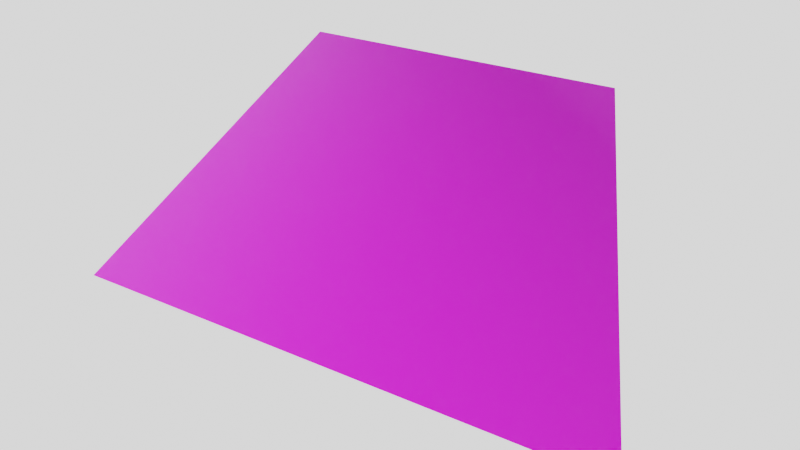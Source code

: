 # Source: super_texture.blend  (saved by Blender 2.80.75; exported with 4.5.12 LTS)
import bpy
from mathutils import Matrix  # noqa: F401  (used for matrix-valued properties, if any)

bpy.ops.wm.read_factory_settings(use_empty=True)
scene = bpy.context.scene
scene.name = 'Scene'

# ---- collections
col_collection = bpy.data.collections.new('Collection'); scene.collection.children.link(col_collection)

# ---- images (referenced by path relative to the original .blend; pixels are not part of the script)
import os
ASSET_DIR = os.environ.get("B2B_ASSET_DIR", "")  # directory of the original .blend (textures are referenced by path, not embedded)
HERE = os.path.dirname(os.path.abspath(__file__))  # packed textures are extracted next to this script under _unpacked/

def load_image(name, relpath, width, height, colorspace="sRGB"):
    """Load a texture the original file referenced (path relative to the .blend, or extracted next to this script)."""
    p = next((c for c in (os.path.join(HERE, relpath), os.path.join(ASSET_DIR, relpath)) if relpath and os.path.exists(c)), "")
    if p:
        img = bpy.data.images.load(p, check_existing=True)
        img.name = name
    else:  # same state as the original file: an image datablock whose file is absent (Cycles renders it pink)
        img = bpy.data.images.new(name, width, height)
        img.source = "FILE"
        img.filepath = "//" + (relpath or name)
    img.colorspace_settings.name = colorspace
    return img
img_supertexture_spec_jpg = load_image('supertexture_spec.jpg', 'textures/supertexture_spec.jpg', 1024, 1024, 'Non-Color')
img_supertexture_roug_jpg = load_image('supertexture_roug.jpg', 'textures/supertexture_roug.jpg', 1024, 1024, 'Non-Color')
img_supertexture_diffuse_jpg = load_image('supertexture_diffuse.jpg', 'textures/supertexture_diffuse.jpg', 1024, 1024, 'sRGB')
img_supertexture_nm_jpg = load_image('supertexture_nm.jpg', 'textures/supertexture_nm.jpg', 1024, 1024, 'sRGB')

# ---- materials (node trees are filled in below, after node groups)
mat_material_001 = bpy.data.materials.new('Material.001')
mat_material_001.use_transparent_shadow = False

# ---- node groups
ng_armory_pbr = bpy.data.node_groups.new('Armory PBR', 'ShaderNodeTree')
_s = ng_armory_pbr.interface.new_socket(name='Surface', in_out='OUTPUT', socket_type='NodeSocketShader')
_s = ng_armory_pbr.interface.new_socket(name='Displacement', in_out='OUTPUT', socket_type='NodeSocketFloat')
_s = ng_armory_pbr.interface.new_socket(name='Base Color', in_out='INPUT', socket_type='NodeSocketColor')
_s.default_value = (0.8, 0.8, 0.8, 1.0)
_s = ng_armory_pbr.interface.new_socket(name='Opacity', in_out='INPUT', socket_type='NodeSocketFloat')
_s.default_value = 1.0
_s.min_value = 0.0
_s.max_value = 1.0
_s = ng_armory_pbr.interface.new_socket(name='Occlusion', in_out='INPUT', socket_type='NodeSocketFloat')
_s.default_value = 1.0
_s.min_value = 0.0
_s.max_value = 1.0
_s = ng_armory_pbr.interface.new_socket(name='Roughness', in_out='INPUT', socket_type='NodeSocketFloat')
_s.default_value = 0.1
_s.min_value = 0.0
_s.max_value = 1.0
_s = ng_armory_pbr.interface.new_socket(name='Metallic', in_out='INPUT', socket_type='NodeSocketFloat')
_s.min_value = 0.0
_s.max_value = 1.0
_s = ng_armory_pbr.interface.new_socket(name='Normal Map', in_out='INPUT', socket_type='NodeSocketColor')
_s.default_value = (0.5, 0.5, 1.0, 1.0)
_s = ng_armory_pbr.interface.new_socket(name='Emission', in_out='INPUT', socket_type='NodeSocketFloat')
_s.min_value = 0.0
_s.max_value = 100.0
_s = ng_armory_pbr.interface.new_socket(name='Height', in_out='INPUT', socket_type='NodeSocketFloat')
_s.min_value = 0.0
_s.max_value = 1.0
_s = ng_armory_pbr.interface.new_socket(name='Subsurface', in_out='INPUT', socket_type='NodeSocketFloat')
_s.min_value = 0.0
_s.max_value = 1.0
_N = ng_armory_pbr.nodes; _L = ng_armory_pbr.links
n0 = _N.new('ShaderNodeMix'); n0.name = 'Mix'; n0.location = (-970, 21)
n0.data_type = 'RGBA'
n0.blend_type = 'MULTIPLY'
n0.inputs[0].default_value = 1.0
n1 = _N.new('NodeGroupInput'); n1.name = 'Group Input'; n1.location = (-1317, -92)
n1.width = 152
n2 = _N.new('ShaderNodeMixShader'); n2.name = 'Mix Shader'; n2.location = (-438, -318)
n3 = _N.new('ShaderNodeEmission'); n3.name = 'Emission'; n3.location = (-721, -589)
n4 = _N.new('ShaderNodeBsdfPrincipled'); n4.name = 'Principled BSDF'; n4.location = (-744, -47)
n4.width = 185
n4.subsurface_method = 'BURLEY'
n4.inputs[3].default_value = 1.45
n4.inputs[8].default_value = 1.0
n4.inputs[9].default_value = (1.0, 1.0, 1.0)
n4.inputs[27].default_value = (0.0, 0.0, 0.0, 1.0)
n4.inputs[28].default_value = 1.0
n5 = _N.new('ShaderNodeNormalMap'); n5.name = 'Normal Map'; n5.location = (-1079, -425)
n6 = _N.new('NodeGroupOutput'); n6.name = 'Group Output'; n6.location = (-21, -242)
n6.width = 158
n7 = _N.new('ShaderNodeMixShader'); n7.name = 'Mix Shader.001'; n7.location = (-255, -71)
n8 = _N.new('ShaderNodeBsdfTransparent'); n8.name = 'Transparent BSDF'; n8.location = (-444, -142)
n9 = _N.new('ShaderNodeMix'); n9.name = 'Mix.001'; n9.location = (-914, -167)
n9.data_type = 'RGBA'
n9.inputs[7].default_value = (0.7, 0.1, 0.1, 1.0)
_L.new(n1.outputs[3], n4.inputs[2])
_L.new(n1.outputs[4], n4.inputs[1])
_L.new(n1.outputs[7], n6.inputs[1])
_L.new(n1.outputs[2], n0.inputs[7])
_L.new(n1.outputs[0], n0.inputs[6])
_L.new(n1.outputs[6], n2.inputs[0])
_L.new(n1.outputs[0], n3.inputs[0])
_L.new(n3.outputs[0], n2.inputs[2])
_L.new(n4.outputs[0], n2.inputs[1])
_L.new(n1.outputs[5], n5.inputs[1])
_L.new(n5.outputs[0], n4.inputs[5])
_L.new(n1.outputs[1], n7.inputs[0])
_L.new(n8.outputs[0], n7.inputs[1])
_L.new(n2.outputs[0], n7.inputs[2])
_L.new(n7.outputs[0], n6.inputs[0])
_L.new(n0.outputs[2], n9.inputs[6])
_L.new(n1.outputs[8], n9.inputs[0])
_L.new(n1.outputs[8], n4.inputs[10])
_L.new(n9.outputs[2], n4.inputs[0])
n6.is_active_output = True

# ---- material node trees
mat_material_001.use_nodes = True; mat_material_001.node_tree.nodes.clear()
_N = mat_material_001.node_tree.nodes; _L = mat_material_001.node_tree.links
n0 = _N.new('ShaderNodeOutputMaterial'); n0.name = 'Material Output'; n0.location = (2007, 100)
n1 = _N.new('ShaderNodeBsdfPrincipled'); n1.name = 'Principled BSDF'; n1.location = (1578, 492)
n1.distribution = 'GGX'
n1.subsurface_method = 'BURLEY'
n1.inputs[3].default_value = 1.45
n1.inputs[20].default_value = 0.0
n1.inputs[27].default_value = (0.0, 0.0, 0.0, 1.0)
n1.inputs[28].default_value = 1.0
n2 = _N.new('ShaderNodeTexImage'); n2.name = 'Image Texture.004'; n2.location = (987, 151)
n2.image = img_supertexture_spec_jpg
n3 = _N.new('ShaderNodeTexImage'); n3.name = 'Image Texture.002'; n3.location = (985, -113)
n3.image = img_supertexture_roug_jpg
n4 = _N.new('ShaderNodeNormalMap'); n4.name = 'Normal Map.001'; n4.location = (1071, -376)
n5 = _N.new('ShaderNodeTexImage'); n5.name = 'Image Texture'; n5.location = (988, 410)
n5.image = img_supertexture_diffuse_jpg
n6 = _N.new('ShaderNodeGroup'); n6.name = 'Group'; n6.location = (1579, -149)
n6.node_tree = ng_armory_pbr
n6.inputs[1].default_value = 1.0
n6.inputs[2].default_value = 1.0
n6.inputs[4].default_value = 0.0
n6.inputs[6].default_value = 0.0
n6.inputs[7].default_value = 0.0
n6.inputs[8].default_value = 0.0
n7 = _N.new('ShaderNodeTexImage'); n7.name = 'Image Texture.001'; n7.location = (787, -474)
n7.image = img_supertexture_nm_jpg
_L.new(n5.outputs[0], n1.inputs[0])
_L.new(n7.outputs[0], n4.inputs[1])
_L.new(n2.outputs[0], n1.inputs[13])
_L.new(n3.outputs[0], n1.inputs[2])
_L.new(n4.outputs[0], n1.inputs[5])
_L.new(n5.outputs[0], n6.inputs[0])
_L.new(n3.outputs[0], n6.inputs[3])
_L.new(n6.outputs[0], n0.inputs[0])
_L.new(n7.outputs[0], n6.inputs[5])
n0.is_active_output = True

# ---- world
world_world = bpy.data.worlds.new('World'); scene.world = world_world
world_world.use_nodes = True; world_world.node_tree.nodes.clear()
_N = world_world.node_tree.nodes; _L = world_world.node_tree.links
n0 = _N.new('ShaderNodeOutputWorld'); n0.name = 'World Output'; n0.location = (300, 300)
n1 = _N.new('ShaderNodeBackground'); n1.name = 'Background'; n1.location = (10, 300)
n1.inputs[1].default_value = 6.0
n2 = _N.new('ShaderNodeRGB'); n2.name = 'RGB'; n2.location = (-190, 270)
n2.outputs[0].default_value = (0.2159, 0.2159, 0.2159, 1.0)
_L.new(n1.outputs[0], n0.inputs[0])
_L.new(n2.outputs[0], n1.inputs[0])
n0.is_active_output = True
world_world.color = (0.05088, 0.05088, 0.05088)
world_world.use_sun_shadow = False
world_world.sun_shadow_jitter_overblur = 0.0

# ---- cameras
cam_camera = bpy.data.cameras.new('Camera')
cam_camera.clip_end = 100.0
cam_camera.lens = 14.2
cam_camera.ortho_scale = 7.314

# ---- lights
light_light = bpy.data.lights.new('Light', 'POINT')
light_light.transmission_factor = 0.0
light_light.energy = 80.0
light_light.shadow_soft_size = 0.1
light_light.shadow_maximum_resolution = 0.006
light_light.use_absolute_resolution = True

# ---- meshes
me_plane = bpy.data.meshes.new('Plane')
me_plane.from_pydata([(-1.0, -1.0, 0.0), (1.0, -1.0, 0.0), (-1.0, 1.0, 0.0), (1.0, 1.0, 0.0)], [], [(0, 1, 3, 2)])
_uv = me_plane.uv_layers.new(name='UVMap')
_uv.uv.foreach_set('vector', [0.0, 0.0, 1.0, 0.0, 1.0, 1.0, 0.0, 1.0])
me_plane.materials.append(mat_material_001)
me_plane.use_remesh_preserve_volume = False
me_plane.use_remesh_preserve_attributes = False
me_plane.use_mirror_vertex_groups = False
me_plane.update()

# ---- objects
ob_light = bpy.data.objects.new('Light', light_light)
ob_camera = bpy.data.objects.new('Camera', cam_camera)
ob_plane = bpy.data.objects.new('Plane', me_plane)

# ---- transforms, parenting, visibility, modifiers, constraints
ob_light.location = (4.076, 1.005, 5.904)
ob_light.rotation_euler = (0.6503, 0.05522, 1.866)
ob_light.lock_rotations_4d = False
ob_light.empty_display_type = 'ARROWS'
ob_light.color = (0.0, 0.0, 0.0, 0.0)
ob_light.lineart.crease_threshold = 0.0
ob_camera.location = (0.5336, 0.1675, 0.5935)
ob_camera.rotation_euler = (0.56, 6.878e-08, 1.908)
ob_camera.lock_rotations_4d = False
ob_camera.empty_display_type = 'ARROWS'
ob_camera.color = (0.0, 0.0, 0.0, 0.0)
ob_camera.display_type = 'WIRE'
ob_camera.lineart.crease_threshold = 0.0
ob_plane.location = (0.0, 0.0, 0.0)
ob_plane.scale = (0.5, 0.5, 1.0)
ob_plane.lineart.crease_threshold = 0.0
_m = ob_plane.modifiers.new('Triangulate', 'TRIANGULATE')
_m.ngon_method = 'CLIP'

# ---- collection membership
col_collection.objects.link(ob_light)
col_collection.objects.link(ob_camera)
col_collection.objects.link(ob_plane)

# ---- scene / render settings (as saved in the file)
scene.camera = ob_camera
scene.frame_start = 1; scene.frame_end = 250; scene.frame_set(1)
scene.render.engine = 'BLENDER_EEVEE_NEXT'
scene.cycles.use_denoising = False
scene.cycles.samples = 128
scene.cycles.sampling_pattern = 'TABULATED_SOBOL'
scene.cycles.use_adaptive_sampling = False
scene.cycles.use_light_tree = False
scene.view_settings.view_transform = 'Filmic'
bpy.context.view_layer.update()
